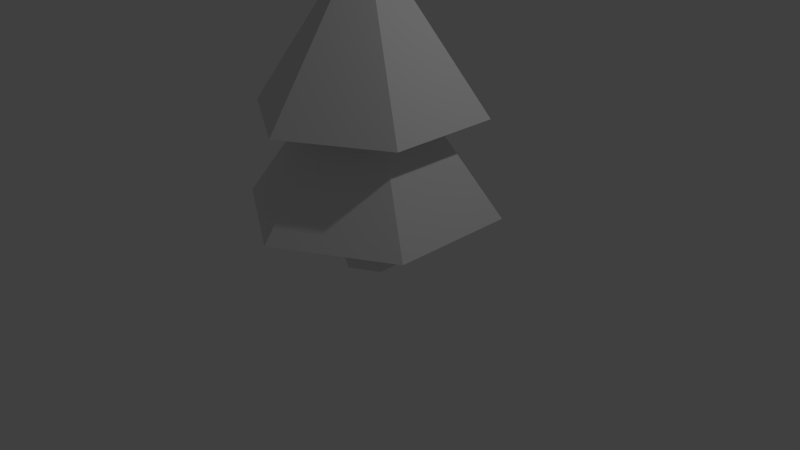 # Source: tree.blend  (saved by Blender 2.73.0; exported with 4.5.12 LTS)
import bpy
from mathutils import Matrix  # noqa: F401  (used for matrix-valued properties, if any)

bpy.ops.wm.read_factory_settings(use_empty=True)
scene = bpy.context.scene
scene.name = 'Scene'

# ---- collections
col_collection_1 = bpy.data.collections.new('Collection 1'); scene.collection.children.link(col_collection_1)

# ---- materials (node trees are filled in below, after node groups)
mat_material_001 = bpy.data.materials.new('Material.001')
mat_material_001.alpha_threshold = 0.0
mat_material_001.use_transparent_shadow = False
mat_material_001.roughness = 0.5

# ---- material node trees

# ---- world
world_world = bpy.data.worlds.new('World'); scene.world = world_world
world_world.color = (0.05088, 0.05088, 0.05088)
world_world.use_sun_shadow = False
world_world.sun_shadow_jitter_overblur = 0.0
world_world.cycles.sampling_method = 'MANUAL'
world_world.cycles.sample_map_resolution = 256

# ---- cameras
cam_camera = bpy.data.cameras.new('Camera')
cam_camera.clip_end = 100.0
cam_camera.lens = 35.0
cam_camera.sensor_width = 32.0
cam_camera.sensor_height = 18.0
cam_camera.ortho_scale = 7.314
cam_camera.dof.focus_distance = 0.0
cam_camera.dof.aperture_fstop = 128.0

# ---- lights
light_lamp = bpy.data.lights.new('Lamp', 'POINT')
light_lamp.transmission_factor = 0.0
light_lamp.cutoff_distance = 30.0
light_lamp.energy = 100.0
light_lamp.shadow_buffer_clip_start = 1.001
light_lamp.shadow_soft_size = 0.1
light_lamp.shadow_maximum_resolution = 0.006
light_lamp.use_absolute_resolution = True
light_lamp.cycles.use_multiple_importance_sampling = False

# ---- meshes
me_cylinder = bpy.data.meshes.new('Cylinder')
me_cylinder.from_pydata([(-0.3088, 0.1783, 3.545), (-0.3088, -0.1783, 3.545), (-3.02e-08, -0.3565, 3.545), (0.3088, -0.1783, 3.545), (0.3088, 0.1783, 3.545), (-3.02e-08, 0.3565, 3.545), (-6.292e-08, 1.458, 1.961), (1.263, 0.729, 1.961), (1.263, -0.729, 1.961), (-6.292e-08, -1.458, 1.961), (-1.263, -0.729, 1.961), (-1.263, 0.729, 1.961), (-0.7091, 0.4094, 1.844), (-0.7091, -0.4094, 1.844), (-3.896e-08, -0.8187, 1.844), (0.7091, -0.4094, 1.844), (0.7091, 0.4094, 1.844), (-3.896e-08, 0.8187, 1.844), (-5.625e-08, 1.639, 0.7182), (1.42, 0.8197, 0.7182), (1.42, -0.8197, 0.7182), (-5.625e-08, -1.639, 0.7182), (-0.3638, 0.2101, 0.6175), (-0.3638, 0.2101, -0.03297), (-0.3638, -0.2101, 0.6175), (-0.3638, -0.2101, -0.03297), (0.0, -0.4201, 0.6175), (0.0, -0.4201, -0.03297), (0.3638, -0.2101, 0.6175), (0.3638, -0.2101, -0.03297), (0.3638, 0.2101, 0.6175), (0.3638, 0.2101, -0.03297), (0.0, 0.4201, 0.6175), (0.0, 0.4201, -0.03297), (-1.42, -0.8197, 0.7182), (-1.42, 0.8197, 0.7182)], [], [(6, 5, 4), (1, 2, 3), (12, 11, 6), (13, 10, 11), (7, 4, 3), (10, 1, 0), (9, 2, 1), (8, 3, 2), (30, 19, 20), (21, 14, 13), (16, 17, 6), (14, 9, 10), (16, 7, 8), (6, 11, 0), (26, 24, 25), (23, 33, 31), (24, 22, 23), (26, 21, 34), (18, 35, 12), (34, 13, 12), (30, 28, 29), (14, 15, 8), (28, 26, 27), (21, 20, 15), (22, 35, 18), (22, 32, 33), (26, 28, 20), (18, 17, 16), (32, 30, 31), (24, 34, 35), (20, 19, 16), (32, 18, 19), (7, 6, 4), (4, 5, 0), (4, 1, 3), (12, 13, 11), (17, 12, 6), (4, 0, 1), (8, 7, 3), (11, 10, 0), (10, 9, 1), (9, 8, 2), (28, 30, 20), (34, 21, 13), (7, 16, 6), (13, 14, 10), (15, 16, 8), (5, 6, 0), (27, 26, 25), (27, 25, 23), (27, 23, 29), (25, 24, 23), (24, 26, 34), (23, 31, 29), (17, 18, 12), (35, 34, 12), (31, 30, 29), (9, 14, 8), (29, 28, 27), (14, 21, 15), (32, 22, 18), (23, 22, 33), (21, 26, 20), (19, 18, 16), (33, 32, 31), (22, 24, 35), (15, 20, 16), (30, 32, 19)])
_uv = me_cylinder.uv_layers.new(name='UVMap')
_uv.uv.foreach_set('vector', [0.7637, 0.2954, 0.5636, 0.2954, 0.553, 0.26, 0.8506, 0.09823, 0.8321, 0.06621, 0.8506, 0.03419, 0.2292, 0.7242, 0.2629, 0.6654, 0.339, 0.7974, 0.1445, 0.724, 0.1105, 0.6654, 0.2629, 0.6654, 0.7205, 0.1505, 0.553, 0.26, 0.5248, 0.2361, 0.6051, 0.5381, 0.5248, 0.3548, 0.553, 0.3309, 0.455, 0.5567, 0.4881, 0.3593, 0.5248, 0.3548, 0.6051, 0.05282, 0.5248, 0.2361, 0.4881, 0.2316, 0.6402, 0.8172, 0.7501, 0.8806, 0.6026, 0.9658, 0.03419, 0.597, 0.06618, 0.4561, 0.1508, 0.4497, 0.2287, 0.8706, 0.2713, 0.7976, 0.339, 0.7974, 0.1019, 0.7971, 0.03419, 0.7973, 0.1105, 0.6654, 0.2287, 0.8706, 0.2627, 0.9293, 0.1103, 0.9292, 0.7637, 0.2954, 0.7205, 0.4404, 0.553, 0.3309, 0.8185, 0.7993, 0.8185, 0.7558, 0.886, 0.7558, 0.9237, 0.734, 0.9614, 0.7558, 0.9614, 0.7993, 0.8185, 0.7558, 0.8185, 0.7122, 0.886, 0.7122, 0.5649, 0.8171, 0.455, 0.8806, 0.455, 0.7103, 0.3867, 0.3156, 0.3366, 0.4781, 0.2172, 0.3967, 0.2037, 0.5841, 0.1508, 0.4497, 0.2172, 0.3967, 0.8185, 0.8865, 0.8185, 0.8429, 0.886, 0.8429, 0.1019, 0.7971, 0.144, 0.8704, 0.1103, 0.9292, 0.8185, 0.8429, 0.8185, 0.7993, 0.886, 0.7993, 0.03419, 0.03419, 0.2037, 0.04706, 0.1508, 0.1815, 0.6027, 0.7519, 0.6026, 0.6251, 0.7501, 0.7102, 0.8185, 0.7122, 0.8185, 0.6686, 0.886, 0.6686, 0.5649, 0.8171, 0.6025, 0.8389, 0.6026, 0.9658, 0.3867, 0.3156, 0.2422, 0.3156, 0.2172, 0.2345, 0.8185, 0.6686, 0.8185, 0.6251, 0.886, 0.6251, 0.5649, 0.7736, 0.455, 0.7103, 0.6026, 0.6251, 0.2037, 0.04706, 0.3366, 0.1531, 0.2172, 0.2345, 0.6403, 0.7737, 0.7501, 0.7102, 0.7501, 0.8806, 0.7205, 0.1505, 0.7637, 0.2954, 0.553, 0.26, 0.8875, 0.03419, 0.906, 0.06621, 0.8875, 0.09823, 0.8875, 0.03419, 0.8506, 0.09823, 0.8506, 0.03419, 0.2292, 0.7242, 0.1445, 0.724, 0.2629, 0.6654, 0.2713, 0.7976, 0.2292, 0.7242, 0.339, 0.7974, 0.8875, 0.03419, 0.8875, 0.09823, 0.8506, 0.09823, 0.6051, 0.05282, 0.7205, 0.1505, 0.5248, 0.2361, 0.7205, 0.4404, 0.6051, 0.5381, 0.553, 0.3309, 0.6051, 0.5381, 0.455, 0.5567, 0.5248, 0.3548, 0.455, 0.03419, 0.6051, 0.05282, 0.4881, 0.2316, 0.6025, 0.8389, 0.6402, 0.8172, 0.6026, 0.9658, 0.2037, 0.5841, 0.03419, 0.597, 0.1508, 0.4497, 0.2627, 0.9293, 0.2287, 0.8706, 0.339, 0.7974, 0.1445, 0.724, 0.1019, 0.7971, 0.1105, 0.6654, 0.144, 0.8704, 0.2287, 0.8706, 0.1103, 0.9292, 0.5636, 0.2954, 0.7637, 0.2954, 0.553, 0.3309, 0.886, 0.7993, 0.8185, 0.7993, 0.886, 0.7558, 0.886, 0.7993, 0.886, 0.7558, 0.9237, 0.734, 0.886, 0.7993, 0.9237, 0.734, 0.9237, 0.8211, 0.886, 0.7558, 0.8185, 0.7558, 0.886, 0.7122, 0.5649, 0.7736, 0.5649, 0.8171, 0.455, 0.7103, 0.9237, 0.734, 0.9614, 0.7993, 0.9237, 0.8211, 0.2422, 0.3156, 0.3867, 0.3156, 0.2172, 0.3967, 0.3366, 0.4781, 0.2037, 0.5841, 0.2172, 0.3967, 0.886, 0.8865, 0.8185, 0.8865, 0.886, 0.8429, 0.03419, 0.7973, 0.1019, 0.7971, 0.1103, 0.9292, 0.886, 0.8429, 0.8185, 0.8429, 0.886, 0.7993, 0.06618, 0.1751, 0.03419, 0.03419, 0.1508, 0.1815, 0.6403, 0.7737, 0.6027, 0.7519, 0.7501, 0.7102, 0.886, 0.7122, 0.8185, 0.7122, 0.886, 0.6686, 0.455, 0.8806, 0.5649, 0.8171, 0.6026, 0.9658, 0.3366, 0.1531, 0.3867, 0.3156, 0.2172, 0.2345, 0.886, 0.6686, 0.8185, 0.6686, 0.886, 0.6251, 0.6027, 0.7519, 0.5649, 0.7736, 0.6026, 0.6251, 0.1508, 0.1815, 0.2037, 0.04706, 0.2172, 0.2345, 0.6402, 0.8172, 0.6403, 0.7737, 0.7501, 0.8806])
me_cylinder.materials.append(mat_material_001)
me_cylinder.use_remesh_preserve_volume = False
me_cylinder.use_remesh_preserve_attributes = False
me_cylinder.use_mirror_vertex_groups = False
me_cylinder.update()

# ---- objects
ob_cylinder = bpy.data.objects.new('Cylinder', me_cylinder)
ob_lamp = bpy.data.objects.new('Lamp', light_lamp)
ob_camera = bpy.data.objects.new('Camera', cam_camera)

# ---- transforms, parenting, visibility, modifiers, constraints
ob_cylinder.location = (0.0, 0.0, 0.0)
ob_cylinder.lineart.crease_threshold = 0.0
ob_lamp.location = (4.076, 1.005, 5.904)
ob_lamp.rotation_euler = (0.6503, 0.05522, 1.866)
ob_lamp.lock_rotations_4d = False
ob_lamp.empty_display_type = 'ARROWS'
ob_lamp.color = (0.0, 0.0, 0.0, 0.0)
ob_lamp.lineart.crease_threshold = 0.0
ob_camera.location = (7.481, -6.508, 5.344)
ob_camera.rotation_euler = (1.109, 0.01082, 0.8149)
ob_camera.lock_rotations_4d = False
ob_camera.empty_display_type = 'ARROWS'
ob_camera.color = (0.0, 0.0, 0.0, 0.0)
ob_camera.display_type = 'WIRE'
ob_camera.lineart.crease_threshold = 0.0

# ---- collection membership
col_collection_1.objects.link(ob_cylinder)
col_collection_1.objects.link(ob_lamp)
col_collection_1.objects.link(ob_camera)

# ---- scene / render settings (as saved in the file)
scene.camera = ob_camera
scene.frame_start = 1; scene.frame_end = 250; scene.frame_set(1)
scene.render.engine = 'BLENDER_EEVEE_NEXT'
scene.render.resolution_percentage = 50
scene.render.dither_intensity = 0.0
scene.cycles.use_denoising = False
scene.cycles.samples = 10
scene.cycles.sampling_pattern = 'TABULATED_SOBOL'
scene.cycles.light_sampling_threshold = 0.0
scene.cycles.use_adaptive_sampling = False
scene.cycles.use_light_tree = False
scene.cycles.blur_glossy = 0.0
scene.cycles.pixel_filter_type = 'GAUSSIAN'
scene.cycles.sample_clamp_indirect = 0.0
scene.view_settings.view_transform = 'Standard'
bpy.context.view_layer.update()
